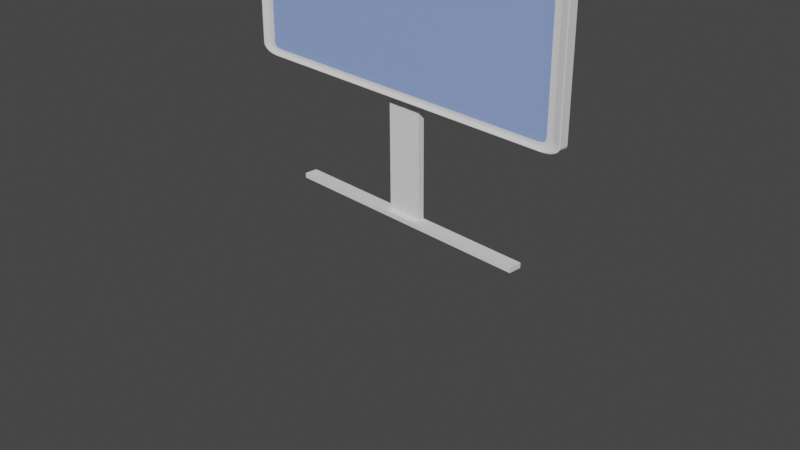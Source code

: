 # Source: deck.blend  (saved by Blender 3.2.14; exported with 4.5.12 LTS)
import bpy
from mathutils import Matrix  # noqa: F401  (used for matrix-valued properties, if any)

bpy.ops.wm.read_factory_settings(use_empty=True)
scene = bpy.context.scene
scene.name = 'Scene'

# ---- collections
col_collection = bpy.data.collections.new('Collection'); scene.collection.children.link(col_collection)

# ---- materials (node trees are filled in below, after node groups)
mat_material_005 = bpy.data.materials.new('Material.005')
mat_material_005.use_transparent_shadow = False
mat_yellow = bpy.data.materials.new('yellow')
mat_yellow.use_transparent_shadow = False

# ---- material node trees
mat_yellow.use_nodes = True; mat_yellow.node_tree.nodes.clear()
_N = mat_yellow.node_tree.nodes; _L = mat_yellow.node_tree.links
n0 = _N.new('ShaderNodeBsdfPrincipled'); n0.name = 'Principled BSDF'; n0.location = (10, 300)
n0.distribution = 'GGX'
n0.subsurface_method = 'RANDOM_WALK_SKIN'
n0.inputs[0].default_value = (0.2831, 0.4001, 0.8, 1.0)
n0.inputs[3].default_value = 1.45
n0.inputs[27].default_value = (0.0, 0.0, 0.0, 1.0)
n0.inputs[28].default_value = 1.0
n1 = _N.new('ShaderNodeOutputMaterial'); n1.name = 'Material Output'; n1.location = (300, 300)
_L.new(n0.outputs[0], n1.inputs[0])
n1.is_active_output = True

# ---- world
world_world = bpy.data.worlds.new('World'); scene.world = world_world
world_world.use_nodes = True; world_world.node_tree.nodes.clear()
_N = world_world.node_tree.nodes; _L = world_world.node_tree.links
n0 = _N.new('ShaderNodeOutputWorld'); n0.name = 'World Output'; n0.location = (300, 300)
n1 = _N.new('ShaderNodeBackground'); n1.name = 'Background'; n1.location = (10, 300)
n1.inputs[0].default_value = (0.05088, 0.05088, 0.05088, 1.0)
_L.new(n1.outputs[0], n0.inputs[0])
n0.is_active_output = True
world_world.color = (0.05088, 0.05088, 0.05088)
world_world.use_sun_shadow = False
world_world.sun_shadow_jitter_overblur = 0.0

# ---- cameras
cam_camera = bpy.data.cameras.new('Camera')
cam_camera.clip_end = 100.0
cam_camera.ortho_scale = 7.314

# ---- meshes
me_cube_005 = bpy.data.meshes.new('Cube.005')
me_cube_005.from_pydata([(-1.0, -1.0, -1.0), (-1.0, -1.0, 1.0), (-1.0, 1.0, -1.0), (-1.0, 1.0, 1.0), (1.0, -1.0, -1.0), (1.0, -1.0, 1.0), (1.0, 1.0, -1.0), (1.0, 1.0, 1.0)], [], [(0, 1, 3, 2), (2, 3, 7, 6), (6, 7, 5, 4), (4, 5, 1, 0), (2, 6, 4, 0), (7, 3, 1, 5)])
_uv = me_cube_005.uv_layers.new(name='UVMap')
_uv.uv.foreach_set('vector', [0.375, 0.0, 0.625, 0.0, 0.625, 0.25, 0.375, 0.25, 0.375, 0.25, 0.625, 0.25, 0.625, 0.5, 0.375, 0.5, 0.375, 0.5, 0.625, 0.5, 0.625, 0.75, 0.375, 0.75, 0.375, 0.75, 0.625, 0.75, 0.625, 1.0, 0.375, 1.0, 0.125, 0.5, 0.375, 0.5, 0.375, 0.75, 0.125, 0.75, 0.625, 0.5, 0.875, 0.5, 0.875, 0.75, 0.625, 0.75])
me_cube_005.update()
me_cube_006 = bpy.data.meshes.new('Cube.006')
me_cube_006.from_pydata([(-1.0, -1.0, -1.0), (-1.0, -1.0, 1.0), (-1.0, 1.0, -1.0), (-1.0, 1.0, 1.0), (1.0, -1.0, -1.0), (1.0, -1.0, 1.0), (1.0, 1.0, -1.0), (1.0, 1.0, 1.0)], [], [(0, 1, 3, 2), (2, 3, 7, 6), (6, 7, 5, 4), (4, 5, 1, 0), (2, 6, 4, 0), (7, 3, 1, 5)])
_uv = me_cube_006.uv_layers.new(name='UVMap')
_uv.uv.foreach_set('vector', [0.375, 0.0, 0.625, 0.0, 0.625, 0.25, 0.375, 0.25, 0.375, 0.25, 0.625, 0.25, 0.625, 0.5, 0.375, 0.5, 0.375, 0.5, 0.625, 0.5, 0.625, 0.75, 0.375, 0.75, 0.375, 0.75, 0.625, 0.75, 0.625, 1.0, 0.375, 1.0, 0.125, 0.5, 0.375, 0.5, 0.375, 0.75, 0.125, 0.75, 0.625, 0.5, 0.875, 0.5, 0.875, 0.75, 0.625, 0.75])
me_cube_006.update()
me_cube_007 = bpy.data.meshes.new('Cube.007')
me_cube_007.from_pydata([(-0.9452, -0.4931, -0.9452), (-0.9452, -0.4931, 0.9452), (-1.0, 1.0, -1.0), (-1.0, 1.0, 1.0), (0.9452, -0.4931, -0.9452), (0.9452, -0.4931, 0.9452), (1.0, 1.0, -1.0), (1.0, 1.0, 1.0), (-1.0, -1.0, -1.0), (-1.0, -1.0, 1.0), (1.0, -1.0, 1.0), (1.0, -1.0, -1.0)], [], [(8, 9, 3, 2), (2, 3, 7, 6), (6, 7, 10, 11), (4, 5, 1, 0), (2, 6, 11, 8), (7, 3, 9, 10), (0, 1, 9, 8), (5, 4, 11, 10), (4, 0, 8, 11), (1, 5, 10, 9)])
me_cube_007.polygons.foreach_set('material_index', [0, 0, 0, 1, 0, 0, 0, 0, 0, 0])
_uv = me_cube_007.uv_layers.new(name='UVMap')
_uv.uv.foreach_set('vector', [0.375, 0.0, 0.625, 0.0, 0.625, 0.25, 0.375, 0.25, 0.375, 0.25, 0.625, 0.25, 0.625, 0.5, 0.375, 0.5, 0.375, 0.5, 0.625, 0.5, 0.625, 0.75, 0.375, 0.75, 0.3818, 0.7568, 0.6182, 0.7568, 0.6182, 0.9932, 0.3818, 0.9932, 0.125, 0.5, 0.375, 0.5, 0.375, 0.75, 0.125, 0.75, 0.625, 0.5, 0.875, 0.5, 0.875, 0.75, 0.625, 0.75, 0.3818, 0.9932, 0.6182, 0.9932, 0.625, 1.0, 0.375, 1.0, 0.6182, 0.7568, 0.3818, 0.7568, 0.375, 0.75, 0.625, 0.75, 0.3818, 0.7568, 0.3818, 0.9932, 0.375, 1.0, 0.375, 0.75, 0.6182, 0.9932, 0.6182, 0.7568, 0.625, 0.75, 0.625, 1.0])
me_cube_007.materials.append(mat_material_005)
me_cube_007.materials.append(mat_yellow)
me_cube_007.update()

# ---- objects
ob_camera = bpy.data.objects.new('Camera', cam_camera)
ob_cube = bpy.data.objects.new('Cube', me_cube_005)
ob_cube_001 = bpy.data.objects.new('Cube.001', me_cube_006)
ob_cube_002 = bpy.data.objects.new('Cube.002', me_cube_007)

# ---- transforms, parenting, visibility, modifiers, constraints
ob_camera.location = (7.359, -6.926, 4.958)
ob_camera.rotation_euler = (1.109, 0.0, 0.8149)
ob_camera.lock_rotations_4d = False
ob_camera.empty_display_type = 'ARROWS'
ob_camera.color = (0.0, 0.0, 0.0, 0.0)
ob_camera.display_type = 'WIRE'
ob_camera.lineart.crease_threshold = 0.0
ob_cube.location = (0.0, 0.07219, 0.0)
ob_cube.scale = (-1.495, 0.07385, -0.02722)
ob_cube_001.location = (-0.001644, 0.09755, 1.523)
ob_cube_001.rotation_euler = (1.445e-05, 1.562, 1.459e-05)
ob_cube_001.scale = (1.498, 0.03325, 0.2043)
ob_cube_002.location = (-0.01878, -0.005472, 2.259)
ob_cube_002.scale = (2.038, 0.05385, 0.9617)
_m = ob_cube_002.modifiers.new('Bevel', 'BEVEL')
_m.segments = 100

# ---- collection membership
col_collection.objects.link(ob_camera)
col_collection.objects.link(ob_cube)
col_collection.objects.link(ob_cube_001)
col_collection.objects.link(ob_cube_002)

# ---- scene / render settings (as saved in the file)
scene.camera = ob_camera
scene.frame_start = 1; scene.frame_end = 250; scene.frame_set(1)
scene.render.engine = 'BLENDER_EEVEE_NEXT'
scene.cycles.sampling_pattern = 'TABULATED_SOBOL'
scene.cycles.use_light_tree = False
scene.view_settings.view_transform = 'Filmic'
bpy.context.view_layer.update()

# ---- added for rendering (the .blend has no usable light): sun
light_auto_sun = bpy.data.lights.new('AutoSun', 'SUN')
light_auto_sun.energy = 3.0
light_auto_sun.angle = 0.0523599
ob_auto_sun = bpy.data.objects.new('AutoSun', light_auto_sun)
scene.collection.objects.link(ob_auto_sun)
ob_auto_sun.rotation_euler = (0.872665, 0.174533, 0.523599)
bpy.context.view_layer.update()
